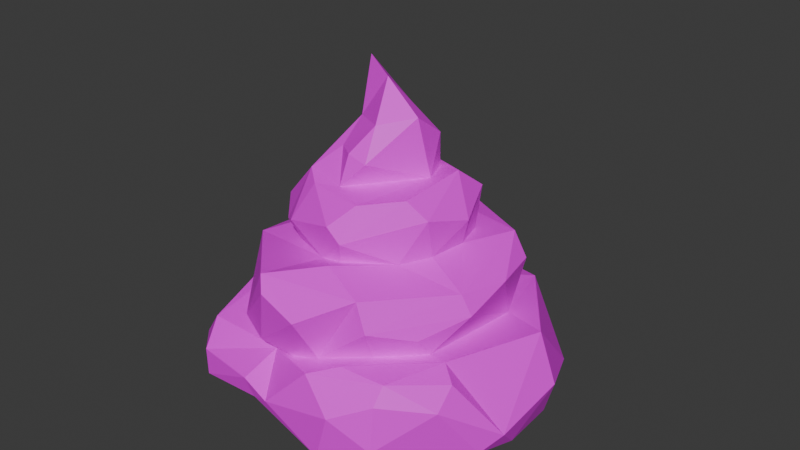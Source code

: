 # Source: My_RockHat2_Down.blend  (saved by Blender 4.4.32; exported with 4.5.12 LTS)
import bpy
from mathutils import Matrix  # noqa: F401  (used for matrix-valued properties, if any)

bpy.ops.wm.read_factory_settings(use_empty=True)
scene = bpy.context.scene
scene.name = 'Scene'

# ---- collections
col_collection = bpy.data.collections.new('Collection'); scene.collection.children.link(col_collection)

# ---- images (referenced by path relative to the original .blend; pixels are not part of the script)
import os
ASSET_DIR = os.environ.get("B2B_ASSET_DIR", "")  # directory of the original .blend (textures are referenced by path, not embedded)
HERE = os.path.dirname(os.path.abspath(__file__))  # packed textures are extracted next to this script under _unpacked/

def load_image(name, relpath, width, height, colorspace="sRGB"):
    """Load a texture the original file referenced (path relative to the .blend, or extracted next to this script)."""
    p = next((c for c in (os.path.join(HERE, relpath), os.path.join(ASSET_DIR, relpath)) if relpath and os.path.exists(c)), "")
    if p:
        img = bpy.data.images.load(p, check_existing=True)
        img.name = name
    else:  # same state as the original file: an image datablock whose file is absent (Cycles renders it pink)
        img = bpy.data.images.new(name, width, height)
        img.source = "FILE"
        img.filepath = "//" + (relpath or name)
    img.colorspace_settings.name = colorspace
    return img
img_myhardenpoop_png_001 = load_image('MyHardenPoop.png.001', 'MyHardenPoop.png', 1024, 1024, 'sRGB')

# ---- materials (node trees are filled in below, after node groups)
mat_001 = bpy.data.materials.new('材质.001')

# ---- material node trees
mat_001.use_nodes = True; mat_001.node_tree.nodes.clear()
_N = mat_001.node_tree.nodes; _L = mat_001.node_tree.links
n0 = _N.new('ShaderNodeBsdfPrincipled'); n0.name = '原理化 BSDF'; n0.location = (10, 300)
n1 = _N.new('ShaderNodeOutputMaterial'); n1.name = '材质输出'; n1.location = (300, 300)
n2 = _N.new('ShaderNodeTexImage'); n2.name = '图像纹理'; n2.location = (-270, 260)
n2.image = img_myhardenpoop_png_001
n2.interpolation = 'Closest'
n3 = _N.new('ShaderNodeMapping'); n3.name = '映射'; n3.location = (-450, 260)
n4 = _N.new('ShaderNodeTexCoord'); n4.name = '纹理坐标'; n4.location = (-630, 260)
_L.new(n0.outputs[0], n1.inputs[0])
_L.new(n2.outputs[0], n0.inputs[0])
_L.new(n3.outputs[0], n2.inputs[0])
_L.new(n4.outputs[2], n3.inputs[0])
n1.is_active_output = True

# ---- world
world_world = bpy.data.worlds.new('World'); scene.world = world_world
world_world.use_nodes = True; world_world.node_tree.nodes.clear()
_N = world_world.node_tree.nodes; _L = world_world.node_tree.links
n0 = _N.new('ShaderNodeOutputWorld'); n0.name = 'World Output'; n0.location = (300, 300)
n1 = _N.new('ShaderNodeBackground'); n1.name = 'Background'; n1.location = (10, 300)
n1.inputs[0].default_value = (0.05088, 0.05088, 0.05088, 1.0)
_L.new(n1.outputs[0], n0.inputs[0])
n0.is_active_output = True
world_world.color = (0.05088, 0.05088, 0.05088)
world_world.sun_shadow_jitter_overblur = 0.0

# ---- meshes
me_mesh_0_002 = bpy.data.meshes.new('Mesh_0.002')
me_mesh_0_002.from_pydata([(0.03641, -0.1097, 1.237), (0.03795, -0.1616, 1.212), (0.04283, -0.1472, 1.226), (0.04718, -0.1288, 1.227), (0.0427, -0.1101, 1.229), (0.04654, -0.1455, 1.219), (0.02347, -0.1763, 1.225), (0.02778, -0.1758, 1.215), (0.02737, -0.1439, 1.233), (0.02907, -0.1297, 1.235), (0.007791, -0.1724, 1.231), (0.02194, -0.1535, 1.253), (0.009669, -0.1637, 1.25), (-0.01769, -0.1643, 1.237), (-0.00219, -0.1585, 1.252), (0.007861, -0.1681, 1.237), (0.002816, -0.1692, 1.242), (-0.03538, -0.1827, 1.178), (-0.037, -0.1829, 1.187), (-0.0002527, -0.1774, 1.197), (-0.009586, -0.176, 1.196), (-0.02326, -0.1775, 1.204), (-0.01074, -0.1824, 1.201), (0.004783, -0.06889, 1.206), (-0.05558, -0.1508, 1.172), (0.06126, -0.1344, 1.175), (0.0599, -0.1518, 1.177), (-0.06254, -0.1234, 1.202), (-0.0536, -0.1269, 1.209), (-0.06258, -0.1124, 1.182), (-0.06084, -0.1242, 1.175), (-0.04961, -0.0987, 1.174), (-0.03055, -0.1289, 1.23), (-0.02979, -0.1414, 1.229), (-0.04148, -0.1535, 1.223), (-0.02055, -0.1561, 1.228), (-0.0231, -0.1599, 1.235), (-0.03152, -0.1506, 1.24), (0.0319, -0.08369, 1.211), (0.03171, -0.09577, 1.225), (0.009629, -0.104, 1.237), (0.02496, -0.1173, 1.236), (0.0225, -0.1886, 1.174), (0.00723, -0.1209, 1.267), (0.01255, -0.1262, 1.269), (-0.01359, -0.135, 1.271), (0.06431, -0.1452, 1.183), (-0.04305, -0.1286, 1.207), (-0.04012, -0.1477, 1.205), (0.05211, -0.1604, 1.202), (0.01279, -0.1396, 1.276), (0.005673, -0.1559, 1.261), (0.02846, -0.1496, 1.247), (0.03429, -0.08176, 1.174), (0.05845, -0.1105, 1.176), (-0.00113, -0.1889, 1.184), (0.02897, -0.1039, 1.207), (0.03894, -0.1109, 1.207), (0.01299, -0.1249, 1.257), (0.007291, -0.1189, 1.257), (0.01737, -0.1356, 1.256), (0.02332, -0.1287, 1.259), (0.02548, -0.1166, 1.252), (0.03919, -0.156, 1.206), (0.02595, -0.1684, 1.204), (0.00973, -0.1767, 1.2), (0.02321, -0.181, 1.204), (-0.03918, -0.1762, 1.197), (-0.03389, -0.1306, 1.246), (-0.03218, -0.1208, 1.238), (-0.02909, -0.1145, 1.24), (-0.03766, -0.1029, 1.215), (-0.02728, -0.09436, 1.228), (-0.001939, -0.08332, 1.223), (-0.02101, -0.0888, 1.224), (0.0652, -0.1181, 1.192), (0.05736, -0.1187, 1.209), (-0.01347, -0.1031, 1.247), (0.004711, -0.09004, 1.236), (-0.05286, -0.09216, 1.189), (-0.04854, -0.09276, 1.202), (0.03257, -0.1329, 1.245), (-0.0649, -0.1426, 1.185), (-0.05017, -0.1699, 1.185), (0.03885, -0.1785, 1.203), (0.03983, -0.1832, 1.181), (0.05322, -0.1682, 1.195), (0.03938, -0.1832, 1.197), (0.004202, -0.1505, 1.273), (-0.0014, -0.1562, 1.263), (0.005492, -0.06386, 1.187), (0.01828, -0.06627, 1.194), (-0.006741, -0.117, 1.256), (-0.01118, -0.1838, 1.225), (0.007613, -0.1878, 1.215), (-0.007103, -0.1872, 1.22), (0.02167, -0.154, 1.231), (-0.002441, -0.1639, 1.228), (0.005143, -0.1636, 1.229), (-0.03601, -0.1075, 1.208), (-0.002593, -0.08945, 1.209), (0.01159, -0.09232, 1.208), (-0.0136, -0.09171, 1.209), (-0.02917, -0.1002, 1.208), (-0.008325, -0.1868, 1.182), (-0.01192, -0.1882, 1.188), (-0.0008191, -0.1401, 1.287), (-0.009673, -0.1411, 1.272), (-0.01404, -0.1336, 1.291), (0.04583, -0.1564, 1.206), (0.01406, -0.1872, 1.2), (-0.01792, -0.1555, 1.254), (-0.006098, -0.1029, 1.234), (-0.01558, -0.1067, 1.233), (-0.01163, -0.1603, 1.251), (-0.009239, -0.1501, 1.263), (-0.04621, -0.1379, 1.212), (-0.03948, -0.1587, 1.209), (0.02762, -0.1913, 1.191), (-0.00182, -0.1002, 1.244), (-0.02529, -0.1154, 1.231), (0.05377, -0.09246, 1.188), (-0.02404, -0.07057, 1.182), (-0.04003, -0.11, 1.227), (-0.04685, -0.1257, 1.215)], [], [(26, 46, 86), (81, 62, 61), (23, 100, 101), (122, 53, 31), (93, 95, 94), (24, 17, 83), (60, 58, 44), (43, 92, 45), (21, 95, 93), (97, 98, 15), (47, 48, 116), (70, 68, 92), (85, 42, 26), (31, 30, 29), (119, 62, 40), (119, 77, 92), (53, 24, 31), (49, 86, 46), (43, 58, 59), (95, 22, 94), (119, 40, 112), (43, 106, 44), (12, 15, 11), (121, 54, 53), (61, 58, 60), (74, 72, 78), (25, 54, 75), (78, 0, 39), (51, 89, 14), (42, 55, 104), (80, 79, 29), (80, 23, 122), (76, 75, 121), (33, 97, 35), (72, 71, 123), (111, 107, 68), (111, 115, 107), (86, 87, 85), (87, 118, 85), (85, 26, 86), (7, 5, 2), (3, 2, 5), (2, 6, 7), (61, 11, 52), (52, 81, 61), (80, 27, 28), (100, 23, 102), (122, 90, 53), (107, 108, 45), (2, 3, 0), (3, 4, 0), (72, 112, 78), (10, 93, 6), (6, 2, 10), (94, 6, 93), (83, 82, 24), (82, 29, 30), (24, 82, 30), (18, 83, 17), (44, 50, 60), (45, 108, 43), (120, 32, 69), (69, 70, 120), (93, 34, 21), (34, 116, 117), (21, 34, 117), (15, 16, 97), (16, 13, 97), (36, 35, 13), (35, 97, 13), (6, 94, 65), (94, 22, 19), (20, 19, 22), (7, 6, 65), (94, 19, 65), (64, 63, 1), (64, 1, 7), (7, 1, 5), (7, 65, 64), (117, 116, 48), (116, 124, 47), (124, 71, 47), (71, 99, 47), (96, 98, 10), (120, 113, 72), (77, 70, 92), (70, 69, 68), (68, 45, 92), (33, 35, 37), (35, 36, 37), (37, 68, 33), (68, 69, 32), (68, 32, 33), (42, 25, 26), (56, 39, 57), (39, 4, 57), (4, 3, 57), (3, 5, 57), (5, 1, 63), (57, 5, 63), (29, 79, 31), (79, 122, 31), (112, 72, 113), (72, 123, 120), (34, 93, 97), (10, 98, 97), (10, 97, 93), (112, 40, 78), (96, 2, 8), (40, 0, 78), (123, 34, 33), (34, 97, 33), (33, 32, 123), (123, 32, 120), (2, 0, 9), (40, 41, 0), (2, 96, 10), (41, 9, 0), (8, 2, 9), (62, 81, 9), (9, 41, 62), (41, 40, 62), (92, 59, 62), (62, 119, 92), (54, 25, 53), (25, 42, 24), (53, 25, 24), (24, 30, 31), (75, 76, 46), (76, 109, 46), (84, 87, 86), (46, 109, 49), (49, 84, 86), (18, 17, 105), (20, 67, 18), (18, 105, 20), (110, 20, 55), (87, 84, 110), (55, 118, 110), (118, 87, 110), (20, 105, 55), (34, 123, 116), (123, 124, 116), (59, 92, 43), (43, 44, 58), (95, 21, 22), (112, 113, 77), (113, 120, 77), (120, 70, 77), (77, 119, 112), (43, 108, 106), (106, 50, 44), (15, 52, 11), (12, 16, 15), (118, 55, 42), (42, 85, 118), (90, 91, 53), (91, 121, 53), (12, 11, 60), (11, 61, 60), (14, 114, 12), (60, 14, 12), (61, 62, 59), (61, 59, 58), (56, 57, 38), (57, 109, 76), (109, 66, 84), (49, 109, 84), (66, 110, 84), (76, 38, 57), (101, 56, 38), (48, 67, 20), (67, 48, 28), (48, 47, 28), (23, 80, 102), (38, 23, 101), (67, 28, 83), (28, 27, 82), (83, 28, 82), (83, 18, 67), (73, 74, 78), (54, 121, 75), (75, 46, 25), (46, 26, 25), (4, 39, 0), (39, 73, 78), (60, 50, 51), (50, 106, 88), (50, 88, 51), (60, 51, 14), (100, 102, 73), (73, 39, 101), (39, 56, 101), (101, 100, 73), (73, 102, 74), (102, 103, 74), (71, 74, 103), (99, 71, 103), (105, 17, 104), (17, 24, 104), (24, 42, 104), (104, 55, 105), (21, 117, 48), (21, 48, 20), (22, 21, 20), (82, 27, 29), (27, 80, 29), (91, 90, 23), (90, 122, 23), (122, 79, 80), (121, 91, 38), (91, 23, 38), (38, 76, 121), (74, 71, 72), (71, 124, 123), (15, 98, 96), (81, 52, 8), (52, 15, 96), (8, 9, 81), (52, 96, 8), (107, 45, 68), (63, 109, 57), (16, 12, 114), (16, 114, 13), (37, 36, 111), (36, 13, 111), (13, 114, 111), (106, 108, 107), (51, 88, 89), (88, 106, 107), (89, 88, 115), (14, 89, 115), (14, 115, 111), (88, 107, 115), (111, 68, 37), (14, 111, 114), (65, 19, 110), (20, 110, 19), (110, 66, 65), (66, 109, 64), (64, 65, 66), (63, 64, 109), (80, 103, 102), (80, 99, 103), (28, 99, 47), (80, 28, 99)])
_uv = me_mesh_0_002.uv_layers.new(name='UV贴图')
_uv.uv.foreach_set('vector', [0.2699, 0.5257, 0.2403, 0.5183, 0.2985, 0.4633, 0.8462, 0.618, 0.8911, 0.6733, 0.8463, 0.6626, 0.1349, 0.8627, 0.1298, 0.921, 0.0476, 0.8259, 0.266, 0.856, 0.1858, 0.7191, 0.3761, 0.8551, 0.7113, 0.1265, 0.7213, 0.105, 0.7714, 0.08699, 0.4852, 0.7593, 0.5236, 0.6575, 0.5309, 0.7171, 0.8138, 0.6655, 0.8538, 0.7018, 0.8385, 0.7198, 0.8526, 0.7415, 0.8657, 0.7914, 0.7965, 0.7903, 0.6417, 0.0873, 0.7213, 0.105, 0.7113, 0.1265, 0.6375, 0.6842, 0.6565, 0.6369, 0.6801, 0.6484, 0.4998, 0.3028, 0.5206, 0.1812, 0.5324, 0.2578, 0.8331, 0.8719, 0.7754, 0.8624, 0.8657, 0.7914, 0.3736, 0.4962, 0.425, 0.5246, 0.2699, 0.5257, 0.3761, 0.8551, 0.4451, 0.8254, 0.4354, 0.8638, 0.9204, 0.7927, 0.8911, 0.6733, 0.9434, 0.7459, 0.9204, 0.7927, 0.8931, 0.8258, 0.8657, 0.7914, 0.1858, 0.7191, 0.4852, 0.7593, 0.3761, 0.8551, 0.2644, 0.4372, 0.2985, 0.4633, 0.2403, 0.5183, 0.8526, 0.7415, 0.8538, 0.7018, 0.8702, 0.7343, 0.7213, 0.105, 0.681, 0.04419, 0.7714, 0.08699, 0.9204, 0.7927, 0.9434, 0.7459, 0.9382, 0.8258, 0.8526, 0.7415, 0.7894, 0.7352, 0.8385, 0.7198, 0.7154, 0.6628, 0.6801, 0.6484, 0.767, 0.6386, 0.1457, 0.6604, 0.1944, 0.6163, 0.1858, 0.7191, 0.8463, 0.6626, 0.8538, 0.7018, 0.8138, 0.6655, 0.6517, 0.4704, 0.6325, 0.4398, 0.7501, 0.4551, 0.2361, 0.559, 0.1944, 0.6163, 0.1643, 0.5794, 0.7501, 0.4551, 0.8566, 0.3906, 0.8657, 0.4535, 0.7459, 0.7039, 0.7373, 0.72, 0.7156, 0.698, 0.425, 0.5246, 0.4993, 0.549, 0.4946, 0.5808, 0.3627, 0.9561, 0.3686, 0.9076, 0.4354, 0.8638, 0.3627, 0.9561, 0.1349, 0.8627, 0.266, 0.856, 0.111, 0.563, 0.1643, 0.5794, 0.1457, 0.6604, 0.6314, 0.2622, 0.7317, 0.1957, 0.6844, 0.2419, 0.6325, 0.4398, 0.5602, 0.4243, 0.588, 0.3771, 0.7051, 0.7683, 0.7612, 0.7651, 0.7754, 0.8624, 0.7051, 0.7683, 0.7332, 0.7511, 0.7612, 0.7651, 0.2985, 0.4633, 0.369, 0.4562, 0.3736, 0.4962, 0.369, 0.4562, 0.4249, 0.4751, 0.3736, 0.4962, 0.3736, 0.4962, 0.2699, 0.5257, 0.2985, 0.4633, 0.8668, 0.1284, 0.9296, 0.2521, 0.8957, 0.2442, 0.9045, 0.2992, 0.8957, 0.2442, 0.9296, 0.2521, 0.8957, 0.2442, 0.8319, 0.1462, 0.8668, 0.1284, 0.8463, 0.6626, 0.767, 0.6386, 0.7823, 0.6154, 0.7823, 0.6154, 0.8462, 0.618, 0.8463, 0.6626, 0.3627, 0.9561, 0.5086, 0.8861, 0.5546, 0.902, 0.1298, 0.921, 0.1349, 0.8627, 0.2109, 0.9483, 0.266, 0.856, 0.1853, 0.8144, 0.1858, 0.7191, 0.7612, 0.7651, 0.7929, 0.7606, 0.7965, 0.7903, 0.8957, 0.2442, 0.9045, 0.2992, 0.8566, 0.3906, 0.9045, 0.2992, 0.8988, 0.3491, 0.8566, 0.3906, 0.6325, 0.4398, 0.709, 0.4104, 0.7501, 0.4551, 0.7736, 0.1671, 0.7113, 0.1265, 0.8319, 0.1462, 0.8319, 0.1462, 0.8957, 0.2442, 0.7736, 0.1671, 0.7714, 0.08699, 0.8319, 0.1462, 0.7113, 0.1265, 0.5309, 0.7171, 0.4995, 0.8119, 0.4852, 0.7593, 0.4995, 0.8119, 0.4354, 0.8638, 0.4451, 0.8254, 0.4852, 0.7593, 0.4995, 0.8119, 0.4451, 0.8254, 0.5475, 0.662, 0.5309, 0.7171, 0.5236, 0.6575, 0.8385, 0.7198, 0.8023, 0.7079, 0.8138, 0.6655, 0.7965, 0.7903, 0.7929, 0.7606, 0.8526, 0.7415, 0.8467, 0.8983, 0.7651, 0.9027, 0.8077, 0.8803, 0.8077, 0.8803, 0.8331, 0.8719, 0.8467, 0.8983, 0.7113, 0.1265, 0.59, 0.2147, 0.6417, 0.0873, 0.59, 0.2147, 0.5324, 0.2578, 0.5671, 0.1684, 0.6417, 0.0873, 0.59, 0.2147, 0.5671, 0.1684, 0.6801, 0.6484, 0.6826, 0.673, 0.6375, 0.6842, 0.6826, 0.673, 0.663, 0.7528, 0.6375, 0.6842, 0.6621, 0.7831, 0.6375, 0.7934, 0.663, 0.7528, 0.6375, 0.7934, 0.6375, 0.6842, 0.663, 0.7528, 0.8319, 0.1462, 0.7714, 0.08699, 0.8088, 0.03372, 0.7714, 0.08699, 0.681, 0.04419, 0.7348, 0.01655, 0.6501, 0.01969, 0.7348, 0.01655, 0.681, 0.04419, 0.8668, 0.1284, 0.8319, 0.1462, 0.8088, 0.03372, 0.7714, 0.08699, 0.7348, 0.01655, 0.8088, 0.03372, 0.9004, 0.09702, 0.9714, 0.1948, 0.9211, 0.1798, 0.9004, 0.09702, 0.9211, 0.1798, 0.8668, 0.1284, 0.8668, 0.1284, 0.9211, 0.1798, 0.9296, 0.2521, 0.8668, 0.1284, 0.8088, 0.03372, 0.9004, 0.09702, 0.5671, 0.1684, 0.5324, 0.2578, 0.5206, 0.1812, 0.5324, 0.2578, 0.538, 0.3098, 0.4998, 0.3028, 0.538, 0.3098, 0.5602, 0.4243, 0.4998, 0.3028, 0.5602, 0.4243, 0.5284, 0.4166, 0.4998, 0.3028, 0.8169, 0.2319, 0.7589, 0.1977, 0.7736, 0.1671, 0.6419, 0.3607, 0.6754, 0.3953, 0.6325, 0.4398, 0.8931, 0.8258, 0.8331, 0.8719, 0.8657, 0.7914, 0.8331, 0.8719, 0.8077, 0.8803, 0.7754, 0.8624, 0.7754, 0.8624, 0.7965, 0.7903, 0.8657, 0.7914, 0.7019, 0.8712, 0.6375, 0.7934, 0.7012, 0.8238, 0.6375, 0.7934, 0.6621, 0.7831, 0.7012, 0.8238, 0.7012, 0.8238, 0.7754, 0.8624, 0.7019, 0.8712, 0.7754, 0.8624, 0.8077, 0.8803, 0.7651, 0.9027, 0.7754, 0.8624, 0.7651, 0.9027, 0.7019, 0.8712, 0.425, 0.5246, 0.2361, 0.559, 0.2699, 0.5257, 0.9243, 0.4894, 0.8657, 0.4535, 0.9714, 0.4218, 0.8657, 0.4535, 0.8988, 0.3491, 0.9714, 0.4218, 0.8988, 0.3491, 0.9045, 0.2992, 0.9714, 0.4218, 0.9045, 0.2992, 0.9296, 0.2521, 0.9714, 0.4218, 0.9296, 0.2521, 0.9211, 0.1798, 0.9714, 0.1948, 0.9714, 0.4218, 0.9296, 0.2521, 0.9714, 0.1948, 0.4354, 0.8638, 0.3686, 0.9076, 0.3761, 0.8551, 0.3686, 0.9076, 0.266, 0.856, 0.3761, 0.8551, 0.709, 0.4104, 0.6325, 0.4398, 0.6754, 0.3953, 0.6325, 0.4398, 0.588, 0.3771, 0.6419, 0.3607, 0.59, 0.2147, 0.7113, 0.1265, 0.7317, 0.1957, 0.7736, 0.1671, 0.7589, 0.1977, 0.7317, 0.1957, 0.7736, 0.1671, 0.7317, 0.1957, 0.7113, 0.1265, 0.709, 0.4104, 0.766, 0.4089, 0.7501, 0.4551, 0.8169, 0.2319, 0.8957, 0.2442, 0.8356, 0.2681, 0.766, 0.4089, 0.8566, 0.3906, 0.7501, 0.4551, 0.588, 0.3771, 0.59, 0.2147, 0.6314, 0.2622, 0.59, 0.2147, 0.7317, 0.1957, 0.6314, 0.2622, 0.6314, 0.2622, 0.6273, 0.3091, 0.588, 0.3771, 0.588, 0.3771, 0.6273, 0.3091, 0.6419, 0.3607, 0.8957, 0.2442, 0.8566, 0.3906, 0.8386, 0.3189, 0.766, 0.4089, 0.8218, 0.363, 0.8566, 0.3906, 0.8957, 0.2442, 0.8169, 0.2319, 0.7736, 0.1671, 0.8218, 0.363, 0.8386, 0.3189, 0.8566, 0.3906, 0.8356, 0.2681, 0.8957, 0.2442, 0.8386, 0.3189, 0.8911, 0.6733, 0.8462, 0.618, 0.8728, 0.5985, 0.8728, 0.5985, 0.9253, 0.6485, 0.8911, 0.6733, 0.9253, 0.6485, 0.9434, 0.7459, 0.8911, 0.6733, 0.8657, 0.7914, 0.8702, 0.7343, 0.8911, 0.6733, 0.8911, 0.6733, 0.9204, 0.7927, 0.8657, 0.7914, 0.1944, 0.6163, 0.2361, 0.559, 0.1858, 0.7191, 0.2361, 0.559, 0.425, 0.5246, 0.4852, 0.7593, 0.1858, 0.7191, 0.2361, 0.559, 0.4852, 0.7593, 0.4852, 0.7593, 0.4451, 0.8254, 0.3761, 0.8551, 0.1643, 0.5794, 0.111, 0.563, 0.2403, 0.5183, 0.111, 0.563, 0.2408, 0.4076, 0.2403, 0.5183, 0.357, 0.4385, 0.369, 0.4562, 0.2985, 0.4633, 0.2403, 0.5183, 0.2408, 0.4076, 0.2644, 0.4372, 0.2644, 0.4372, 0.357, 0.4385, 0.2985, 0.4633, 0.5475, 0.662, 0.5236, 0.6575, 0.5323, 0.5816, 0.6083, 0.5687, 0.5699, 0.693, 0.5475, 0.662, 0.5475, 0.662, 0.5323, 0.5816, 0.6083, 0.5687, 0.4691, 0.4447, 0.6083, 0.5687, 0.4993, 0.549, 0.369, 0.4562, 0.357, 0.4385, 0.4691, 0.4447, 0.4993, 0.549, 0.4249, 0.4751, 0.4691, 0.4447, 0.4249, 0.4751, 0.369, 0.4562, 0.4691, 0.4447, 0.6083, 0.5687, 0.5323, 0.5816, 0.4993, 0.549, 0.59, 0.2147, 0.588, 0.3771, 0.5324, 0.2578, 0.588, 0.3771, 0.538, 0.3098, 0.5324, 0.2578, 0.8702, 0.7343, 0.8657, 0.7914, 0.8526, 0.7415, 0.8526, 0.7415, 0.8385, 0.7198, 0.8538, 0.7018, 0.7213, 0.105, 0.6417, 0.0873, 0.681, 0.04419, 0.9382, 0.8258, 0.8986, 0.8675, 0.8931, 0.8258, 0.8986, 0.8675, 0.8467, 0.8983, 0.8931, 0.8258, 0.8467, 0.8983, 0.8331, 0.8719, 0.8931, 0.8258, 0.8931, 0.8258, 0.9204, 0.7927, 0.9382, 0.8258, 0.8526, 0.7415, 0.7929, 0.7606, 0.7894, 0.7352, 0.7894, 0.7352, 0.8023, 0.7079, 0.8385, 0.7198, 0.6801, 0.6484, 0.7823, 0.6154, 0.767, 0.6386, 0.7154, 0.6628, 0.6826, 0.673, 0.6801, 0.6484, 0.4249, 0.4751, 0.4993, 0.549, 0.425, 0.5246, 0.425, 0.5246, 0.3736, 0.4962, 0.4249, 0.4751, 0.1853, 0.8144, 0.1441, 0.7932, 0.1858, 0.7191, 0.1441, 0.7932, 0.1457, 0.6604, 0.1858, 0.7191, 0.7154, 0.6628, 0.767, 0.6386, 0.8138, 0.6655, 0.767, 0.6386, 0.8463, 0.6626, 0.8138, 0.6655, 0.7156, 0.698, 0.6988, 0.7331, 0.7154, 0.6628, 0.8138, 0.6655, 0.7156, 0.698, 0.7154, 0.6628, 0.8463, 0.6626, 0.8911, 0.6733, 0.8702, 0.7343, 0.8463, 0.6626, 0.8702, 0.7343, 0.8538, 0.7018, 0.01723, 0.6659, 0.04006, 0.5764, 0.06942, 0.7255, 0.04006, 0.5764, 0.2408, 0.4076, 0.111, 0.563, 0.2408, 0.4076, 0.4201, 0.4233, 0.357, 0.4385, 0.2644, 0.4372, 0.2408, 0.4076, 0.357, 0.4385, 0.4201, 0.4233, 0.4691, 0.4447, 0.357, 0.4385, 0.111, 0.563, 0.06942, 0.7255, 0.04006, 0.5764, 0.0476, 0.8259, 0.01723, 0.6659, 0.06942, 0.7255, 0.6115, 0.805, 0.5699, 0.693, 0.6083, 0.5687, 0.5699, 0.693, 0.6115, 0.805, 0.5546, 0.902, 0.6115, 0.805, 0.5767, 0.9222, 0.5546, 0.902, 0.1349, 0.8627, 0.3627, 0.9561, 0.2109, 0.9483, 0.06942, 0.7255, 0.1349, 0.8627, 0.0476, 0.8259, 0.5699, 0.693, 0.5546, 0.902, 0.5309, 0.7171, 0.5546, 0.902, 0.5086, 0.8861, 0.4995, 0.8119, 0.5309, 0.7171, 0.5546, 0.902, 0.4995, 0.8119, 0.5309, 0.7171, 0.5475, 0.662, 0.5699, 0.693, 0.728, 0.5068, 0.6517, 0.4704, 0.7501, 0.4551, 0.1944, 0.6163, 0.1457, 0.6604, 0.1643, 0.5794, 0.1643, 0.5794, 0.2403, 0.5183, 0.2361, 0.559, 0.2403, 0.5183, 0.2699, 0.5257, 0.2361, 0.559, 0.8988, 0.3491, 0.8657, 0.4535, 0.8566, 0.3906, 0.8657, 0.4535, 0.728, 0.5068, 0.7501, 0.4551, 0.8138, 0.6655, 0.8023, 0.7079, 0.7459, 0.7039, 0.8023, 0.7079, 0.7894, 0.7352, 0.7624, 0.72, 0.8023, 0.7079, 0.7624, 0.72, 0.7459, 0.7039, 0.8138, 0.6655, 0.7459, 0.7039, 0.7156, 0.698, 0.7227, 0.5547, 0.6509, 0.537, 0.728, 0.5068, 0.728, 0.5068, 0.8657, 0.4535, 0.8123, 0.5446, 0.8657, 0.4535, 0.9243, 0.4894, 0.8123, 0.5446, 0.8123, 0.5446, 0.7227, 0.5547, 0.728, 0.5068, 0.728, 0.5068, 0.6509, 0.537, 0.6517, 0.4704, 0.6509, 0.537, 0.5645, 0.4747, 0.6517, 0.4704, 0.5602, 0.4243, 0.6517, 0.4704, 0.5645, 0.4747, 0.5284, 0.4166, 0.5602, 0.4243, 0.5645, 0.4747, 0.5323, 0.5816, 0.5236, 0.6575, 0.4946, 0.5808, 0.5236, 0.6575, 0.4852, 0.7593, 0.4946, 0.5808, 0.4852, 0.7593, 0.425, 0.5246, 0.4946, 0.5808, 0.4946, 0.5808, 0.4993, 0.549, 0.5323, 0.5816, 0.6417, 0.0873, 0.5671, 0.1684, 0.5206, 0.1812, 0.6417, 0.0873, 0.5206, 0.1812, 0.6501, 0.01969, 0.681, 0.04419, 0.6417, 0.0873, 0.6501, 0.01969, 0.4995, 0.8119, 0.5086, 0.8861, 0.4354, 0.8638, 0.5086, 0.8861, 0.3627, 0.9561, 0.4354, 0.8638, 0.1441, 0.7932, 0.1853, 0.8144, 0.1349, 0.8627, 0.1853, 0.8144, 0.266, 0.856, 0.1349, 0.8627, 0.266, 0.856, 0.3686, 0.9076, 0.3627, 0.9561, 0.1457, 0.6604, 0.1441, 0.7932, 0.06942, 0.7255, 0.1441, 0.7932, 0.1349, 0.8627, 0.06942, 0.7255, 0.06942, 0.7255, 0.111, 0.563, 0.1457, 0.6604, 0.6517, 0.4704, 0.5602, 0.4243, 0.6325, 0.4398, 0.5602, 0.4243, 0.538, 0.3098, 0.588, 0.3771, 0.6801, 0.6484, 0.6565, 0.6369, 0.7342, 0.5904, 0.8462, 0.618, 0.7823, 0.6154, 0.796, 0.5759, 0.7823, 0.6154, 0.6801, 0.6484, 0.7342, 0.5904, 0.796, 0.5759, 0.8728, 0.5985, 0.8462, 0.618, 0.7823, 0.6154, 0.7342, 0.5904, 0.796, 0.5759, 0.7612, 0.7651, 0.7965, 0.7903, 0.7754, 0.8624, 0.2359, 0.3888, 0.2408, 0.4076, 0.04006, 0.5764, 0.6826, 0.673, 0.7154, 0.6628, 0.6988, 0.7331, 0.6826, 0.673, 0.6988, 0.7331, 0.663, 0.7528, 0.7012, 0.8238, 0.6621, 0.7831, 0.7051, 0.7683, 0.6621, 0.7831, 0.663, 0.7528, 0.7051, 0.7683, 0.663, 0.7528, 0.6988, 0.7331, 0.7051, 0.7683, 0.7894, 0.7352, 0.7929, 0.7606, 0.7612, 0.7651, 0.7459, 0.7039, 0.7624, 0.72, 0.7373, 0.72, 0.7624, 0.72, 0.7894, 0.7352, 0.7612, 0.7651, 0.7373, 0.72, 0.7624, 0.72, 0.7332, 0.7511, 0.7156, 0.698, 0.7373, 0.72, 0.7332, 0.7511, 0.7156, 0.698, 0.7332, 0.7511, 0.7051, 0.7683, 0.7624, 0.72, 0.7612, 0.7651, 0.7332, 0.7511, 0.7051, 0.7683, 0.7754, 0.8624, 0.7012, 0.8238, 0.7156, 0.698, 0.7051, 0.7683, 0.6988, 0.7331, 0.4992, 0.4221, 0.5596, 0.5108, 0.4691, 0.4447, 0.6083, 0.5687, 0.4691, 0.4447, 0.5596, 0.5108, 0.4691, 0.4447, 0.4201, 0.4233, 0.4992, 0.4221, 0.4201, 0.4233, 0.2408, 0.4076, 0.3661, 0.3888, 0.3661, 0.3888, 0.4992, 0.4221, 0.4201, 0.4233, 0.2359, 0.3888, 0.3661, 0.3888, 0.2408, 0.4076, 0.3627, 0.9561, 0.3123, 0.9923, 0.2109, 0.9483, 0.3627, 0.9561, 0.4111, 0.9943, 0.3123, 0.9923, 0.5546, 0.902, 0.4111, 0.9943, 0.5767, 0.9222, 0.3627, 0.9561, 0.5546, 0.902, 0.4111, 0.9943])
me_mesh_0_002.materials.append(mat_001)
me_mesh_0_002.use_paint_bone_selection = False
me_mesh_0_002.use_paint_mask_vertex = True
me_mesh_0_002.update()
arm_bip01 = bpy.data.armatures.new('Bip01')  # bones are not reproduced

# ---- objects
ob_bip01 = bpy.data.objects.new('Bip01', arm_bip01)
ob_dummy01 = bpy.data.objects.new('Dummy01', None)
ob_translation_data = bpy.data.objects.new('Translation_Data', None)
ob_mesh_0_002 = bpy.data.objects.new('Mesh_0.002', me_mesh_0_002)

# ---- transforms, parenting, visibility, modifiers, constraints
ob_bip01.parent = ob_dummy01
ob_bip01.location = (0.0, 0.0, 0.0)
ob_dummy01.location = (0.0, 0.0, 0.0)
ob_dummy01.rotation_euler = (1.571, -0.0, 0.0)
ob_dummy01.color = (0.8, 0.8, 0.8, 1.0)
ob_translation_data.location = (0.0, 0.0, 0.0)
ob_translation_data.rotation_euler = (1.571, -0.0, 0.0)
ob_translation_data.color = (0.8, 0.8, 0.8, 1.0)
ob_mesh_0_002.parent = ob_bip01
ob_mesh_0_002.matrix_parent_inverse = Matrix(((1.0, 0.0, 0.0, -0.0), (0.0, -2.821e-07, 1.0, 0.0), (0.0, -1.0, -2.821e-07, 0.0), (-0.0, 0.0, -0.0, 1.0)))
ob_mesh_0_002.location = (4.136e-25, 3.725e-09, 0.0)
ob_mesh_0_002.rotation_euler = (-0.1386, 3.067e-17, -2.128e-18)
ob_mesh_0_002.scale = (0.8285, 0.8285, 0.8285)
_vg = ob_mesh_0_002.vertex_groups.new(name='Bip01_Head')
_vg.add([0, 1, 2, 3, 4, 5, 6, 7, 8, 9, 10, 11, 12, 13, 14, 15, 16, 17, 18, 19, 20, 21, 22, 23, 24, 25, 26, 27, 28, 29, 30, 31, 32, 33, 34, 35, 36, 37, 38, 39, 40, 41, 42, 43, 44, 45, 46, 47, 48, 49, 50, 51, 52, 53, 54, 55, 56, 57, 58, 59, 60, 61, 62, 63, 64, 65, 66, 67, 68, 69, 70, 71, 72, 73, 74, 75, 76, 77, 78, 79, 80, 81, 82, 83, 84, 85, 86, 87, 88, 89, 90, 91, 92, 93, 94, 95, 96, 97, 98, 99, 100, 101, 102, 103, 104, 105, 106, 107, 108, 109, 110, 111, 112, 113, 114, 115, 116, 117, 118, 119, 120, 121, 122, 123, 124], 1.0, 'REPLACE')
_vg = ob_mesh_0_002.vertex_groups.new(name='Bip01_HeadNub')
_vg = ob_mesh_0_002.vertex_groups.new(name='Bip01_HeadNub_end')
_m = ob_mesh_0_002.modifiers.new('骨架', 'ARMATURE')
_m.object = ob_bip01

# ---- collection membership
col_collection.objects.link(ob_bip01)
col_collection.objects.link(ob_dummy01)
col_collection.objects.link(ob_translation_data)
col_collection.objects.link(ob_mesh_0_002)

# ---- scene / render settings (as saved in the file)
scene.frame_start = 1; scene.frame_end = 250; scene.frame_set(1)
scene.render.engine = 'BLENDER_EEVEE_NEXT'
scene.render.fps = 30
bpy.context.view_layer.update()

# ---- added for rendering (the .blend has no active camera and no usable light): camera, sun
cam_auto = bpy.data.cameras.new('AutoCamera')
cam_auto.lens = 50.0
cam_auto.sensor_width = 36.0
cam_auto.clip_end = 1000.0
ob_auto_camera = bpy.data.objects.new('AutoCamera', cam_auto)
scene.collection.objects.link(ob_auto_camera)
ob_auto_camera.location = (0.185169, -0.185805, 1.17336)
ob_auto_camera.rotation_euler = (1.09748, -7.21219e-08, 0.694738)
scene.camera = ob_auto_camera
light_auto_sun = bpy.data.lights.new('AutoSun', 'SUN')
light_auto_sun.energy = 3.0
light_auto_sun.angle = 0.0523599
ob_auto_sun = bpy.data.objects.new('AutoSun', light_auto_sun)
scene.collection.objects.link(ob_auto_sun)
ob_auto_sun.rotation_euler = (0.872665, 0.174533, 0.523599)
bpy.context.view_layer.update()
